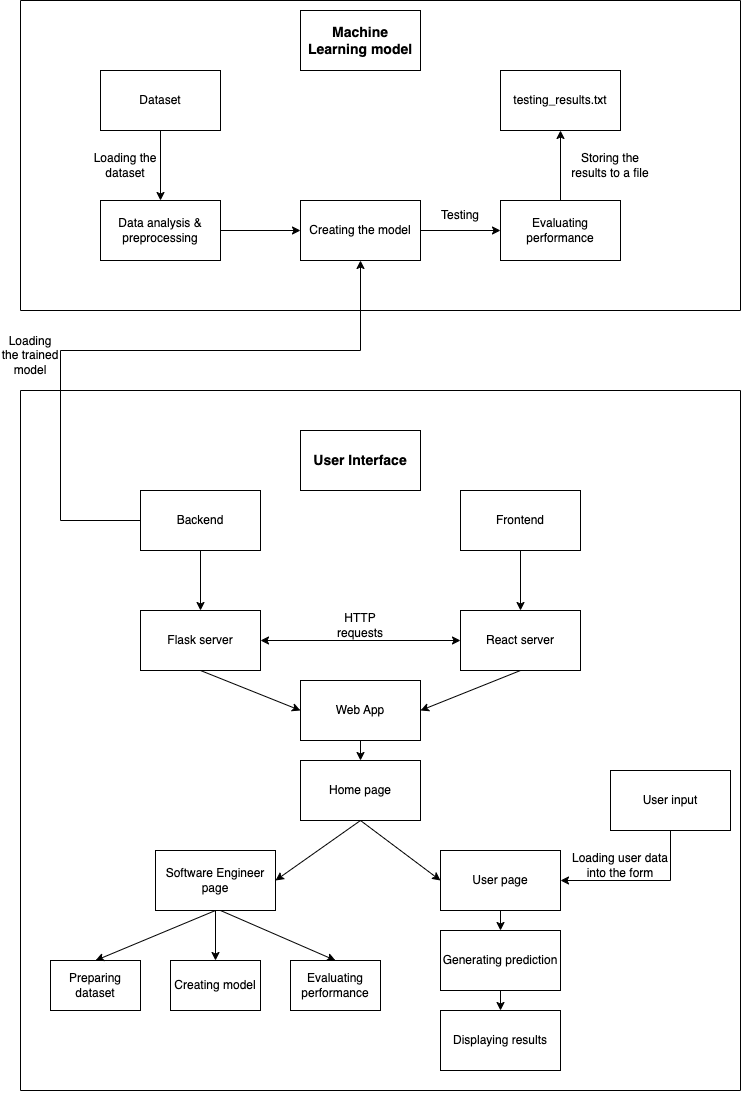

The diagram above was exported from draw.io. Its source (the exported page's mxGraphModel, read from the mxfile embedded in the PNG):
<mxGraphModel dx="1122" dy="762" grid="1" gridSize="10" guides="1" tooltips="1" connect="1" arrows="1" fold="1" page="1" pageScale="1" pageWidth="850" pageHeight="1100" background="#FFFFFF" math="0" shadow="0">
  <root>
    <mxCell id="0" />
    <mxCell id="1" parent="0" />
    <mxCell id="ZaykVkh7F-NaAZ9O2wjU-1" value="Dataset" style="rounded=0;whiteSpace=wrap;html=1;" vertex="1" parent="1">
      <mxGeometry x="160" y="80" width="120" height="60" as="geometry" />
    </mxCell>
    <mxCell id="ZaykVkh7F-NaAZ9O2wjU-2" value="Data analysis &amp;amp; preprocessing" style="rounded=0;whiteSpace=wrap;html=1;" vertex="1" parent="1">
      <mxGeometry x="160" y="210" width="120" height="60" as="geometry" />
    </mxCell>
    <mxCell id="ZaykVkh7F-NaAZ9O2wjU-3" value="Creating the model" style="rounded=0;whiteSpace=wrap;html=1;" vertex="1" parent="1">
      <mxGeometry x="360" y="210" width="120" height="60" as="geometry" />
    </mxCell>
    <mxCell id="ZaykVkh7F-NaAZ9O2wjU-4" value="Evaluating performance" style="rounded=0;whiteSpace=wrap;html=1;" vertex="1" parent="1">
      <mxGeometry x="560" y="210" width="120" height="60" as="geometry" />
    </mxCell>
    <mxCell id="ZaykVkh7F-NaAZ9O2wjU-5" value="Frontend" style="rounded=0;whiteSpace=wrap;html=1;" vertex="1" parent="1">
      <mxGeometry x="520" y="500" width="120" height="60" as="geometry" />
    </mxCell>
    <mxCell id="ZaykVkh7F-NaAZ9O2wjU-6" value="Backend" style="rounded=0;whiteSpace=wrap;html=1;" vertex="1" parent="1">
      <mxGeometry x="200" y="500" width="120" height="60" as="geometry" />
    </mxCell>
    <mxCell id="ZaykVkh7F-NaAZ9O2wjU-7" value="Web App" style="rounded=0;whiteSpace=wrap;html=1;" vertex="1" parent="1">
      <mxGeometry x="360" y="690" width="120" height="60" as="geometry" />
    </mxCell>
    <mxCell id="ZaykVkh7F-NaAZ9O2wjU-8" value="Flask server" style="rounded=0;whiteSpace=wrap;html=1;" vertex="1" parent="1">
      <mxGeometry x="200" y="620" width="120" height="60" as="geometry" />
    </mxCell>
    <mxCell id="ZaykVkh7F-NaAZ9O2wjU-9" value="React server" style="rounded=0;whiteSpace=wrap;html=1;" vertex="1" parent="1">
      <mxGeometry x="520" y="620" width="120" height="60" as="geometry" />
    </mxCell>
    <mxCell id="ZaykVkh7F-NaAZ9O2wjU-10" value="User input" style="rounded=0;whiteSpace=wrap;html=1;" vertex="1" parent="1">
      <mxGeometry x="670" y="780" width="120" height="60" as="geometry" />
    </mxCell>
    <mxCell id="ZaykVkh7F-NaAZ9O2wjU-11" value="Generating prediction" style="rounded=0;whiteSpace=wrap;html=1;" vertex="1" parent="1">
      <mxGeometry x="500" y="940" width="120" height="60" as="geometry" />
    </mxCell>
    <mxCell id="ZaykVkh7F-NaAZ9O2wjU-12" value="&lt;b&gt;&lt;font style=&quot;font-size: 14px;&quot;&gt;User Interface&lt;/font&gt;&lt;/b&gt;" style="rounded=0;whiteSpace=wrap;html=1;" vertex="1" parent="1">
      <mxGeometry x="360" y="440" width="120" height="60" as="geometry" />
    </mxCell>
    <mxCell id="ZaykVkh7F-NaAZ9O2wjU-13" value="Displaying results" style="rounded=0;whiteSpace=wrap;html=1;" vertex="1" parent="1">
      <mxGeometry x="500" y="1020" width="120" height="60" as="geometry" />
    </mxCell>
    <mxCell id="ZaykVkh7F-NaAZ9O2wjU-14" value="&lt;b&gt;&lt;font style=&quot;font-size: 14px;&quot;&gt;Machine Learning model&lt;/font&gt;&lt;/b&gt;" style="rounded=0;whiteSpace=wrap;html=1;" vertex="1" parent="1">
      <mxGeometry x="360" y="20" width="120" height="60" as="geometry" />
    </mxCell>
    <mxCell id="ZaykVkh7F-NaAZ9O2wjU-15" value="" style="endArrow=none;html=1;rounded=0;" edge="1" parent="1">
      <mxGeometry width="50" height="50" relative="1" as="geometry">
        <mxPoint x="80" y="320" as="sourcePoint" />
        <mxPoint x="80" y="10" as="targetPoint" />
      </mxGeometry>
    </mxCell>
    <mxCell id="ZaykVkh7F-NaAZ9O2wjU-16" value="" style="endArrow=none;html=1;rounded=0;" edge="1" parent="1">
      <mxGeometry width="50" height="50" relative="1" as="geometry">
        <mxPoint x="80" y="320" as="sourcePoint" />
        <mxPoint x="800" y="320" as="targetPoint" />
      </mxGeometry>
    </mxCell>
    <mxCell id="ZaykVkh7F-NaAZ9O2wjU-17" value="" style="endArrow=none;html=1;rounded=0;" edge="1" parent="1">
      <mxGeometry width="50" height="50" relative="1" as="geometry">
        <mxPoint x="800" y="320" as="sourcePoint" />
        <mxPoint x="800" y="10" as="targetPoint" />
      </mxGeometry>
    </mxCell>
    <mxCell id="ZaykVkh7F-NaAZ9O2wjU-18" value="" style="endArrow=none;html=1;rounded=0;" edge="1" parent="1">
      <mxGeometry width="50" height="50" relative="1" as="geometry">
        <mxPoint x="80" y="10" as="sourcePoint" />
        <mxPoint x="800" y="10" as="targetPoint" />
      </mxGeometry>
    </mxCell>
    <mxCell id="ZaykVkh7F-NaAZ9O2wjU-19" value="" style="endArrow=classic;html=1;rounded=0;exitX=0.5;exitY=1;exitDx=0;exitDy=0;entryX=0.5;entryY=0;entryDx=0;entryDy=0;" edge="1" parent="1" source="ZaykVkh7F-NaAZ9O2wjU-1" target="ZaykVkh7F-NaAZ9O2wjU-2">
      <mxGeometry width="50" height="50" relative="1" as="geometry">
        <mxPoint x="380" y="380" as="sourcePoint" />
        <mxPoint x="430" y="330" as="targetPoint" />
      </mxGeometry>
    </mxCell>
    <mxCell id="ZaykVkh7F-NaAZ9O2wjU-20" value="" style="endArrow=classic;html=1;rounded=0;exitX=1;exitY=0.5;exitDx=0;exitDy=0;entryX=0;entryY=0.5;entryDx=0;entryDy=0;" edge="1" parent="1" source="ZaykVkh7F-NaAZ9O2wjU-2" target="ZaykVkh7F-NaAZ9O2wjU-3">
      <mxGeometry width="50" height="50" relative="1" as="geometry">
        <mxPoint x="290" y="280" as="sourcePoint" />
        <mxPoint x="340" y="230" as="targetPoint" />
      </mxGeometry>
    </mxCell>
    <mxCell id="ZaykVkh7F-NaAZ9O2wjU-21" value="" style="endArrow=classic;html=1;rounded=0;exitX=1;exitY=0.5;exitDx=0;exitDy=0;entryX=0;entryY=0.5;entryDx=0;entryDy=0;" edge="1" parent="1" source="ZaykVkh7F-NaAZ9O2wjU-3" target="ZaykVkh7F-NaAZ9O2wjU-4">
      <mxGeometry width="50" height="50" relative="1" as="geometry">
        <mxPoint x="500" y="270" as="sourcePoint" />
        <mxPoint x="550" y="220" as="targetPoint" />
      </mxGeometry>
    </mxCell>
    <mxCell id="ZaykVkh7F-NaAZ9O2wjU-22" value="" style="endArrow=classic;startArrow=classic;html=1;rounded=0;exitX=1;exitY=0.5;exitDx=0;exitDy=0;entryX=0;entryY=0.5;entryDx=0;entryDy=0;" edge="1" parent="1" source="ZaykVkh7F-NaAZ9O2wjU-8" target="ZaykVkh7F-NaAZ9O2wjU-9">
      <mxGeometry width="50" height="50" relative="1" as="geometry">
        <mxPoint x="390" y="680" as="sourcePoint" />
        <mxPoint x="440" y="630" as="targetPoint" />
      </mxGeometry>
    </mxCell>
    <mxCell id="ZaykVkh7F-NaAZ9O2wjU-23" value="HTTP requests" style="text;html=1;strokeColor=none;fillColor=none;align=center;verticalAlign=middle;whiteSpace=wrap;rounded=0;" vertex="1" parent="1">
      <mxGeometry x="390" y="620" width="60" height="30" as="geometry" />
    </mxCell>
    <mxCell id="ZaykVkh7F-NaAZ9O2wjU-25" value="" style="endArrow=classic;html=1;rounded=0;exitX=0.5;exitY=1;exitDx=0;exitDy=0;entryX=0.5;entryY=0;entryDx=0;entryDy=0;" edge="1" parent="1" source="ZaykVkh7F-NaAZ9O2wjU-6" target="ZaykVkh7F-NaAZ9O2wjU-8">
      <mxGeometry width="50" height="50" relative="1" as="geometry">
        <mxPoint x="110" y="600" as="sourcePoint" />
        <mxPoint x="160" y="550" as="targetPoint" />
      </mxGeometry>
    </mxCell>
    <mxCell id="ZaykVkh7F-NaAZ9O2wjU-26" value="" style="endArrow=classic;html=1;rounded=0;exitX=0.5;exitY=1;exitDx=0;exitDy=0;entryX=0.5;entryY=0;entryDx=0;entryDy=0;" edge="1" parent="1" source="ZaykVkh7F-NaAZ9O2wjU-5" target="ZaykVkh7F-NaAZ9O2wjU-9">
      <mxGeometry width="50" height="50" relative="1" as="geometry">
        <mxPoint x="720" y="570" as="sourcePoint" />
        <mxPoint x="770" y="520" as="targetPoint" />
      </mxGeometry>
    </mxCell>
    <mxCell id="ZaykVkh7F-NaAZ9O2wjU-31" value="" style="endArrow=classic;html=1;rounded=0;exitX=0.5;exitY=1;exitDx=0;exitDy=0;entryX=0.5;entryY=0;entryDx=0;entryDy=0;" edge="1" parent="1" source="ZaykVkh7F-NaAZ9O2wjU-11" target="ZaykVkh7F-NaAZ9O2wjU-13">
      <mxGeometry width="50" height="50" relative="1" as="geometry">
        <mxPoint x="190" y="970" as="sourcePoint" />
        <mxPoint x="240" y="920" as="targetPoint" />
      </mxGeometry>
    </mxCell>
    <mxCell id="ZaykVkh7F-NaAZ9O2wjU-34" value="" style="endArrow=none;html=1;rounded=0;" edge="1" parent="1">
      <mxGeometry width="50" height="50" relative="1" as="geometry">
        <mxPoint x="80" y="1100" as="sourcePoint" />
        <mxPoint x="80" y="400" as="targetPoint" />
      </mxGeometry>
    </mxCell>
    <mxCell id="ZaykVkh7F-NaAZ9O2wjU-35" value="" style="endArrow=none;html=1;rounded=0;" edge="1" parent="1">
      <mxGeometry width="50" height="50" relative="1" as="geometry">
        <mxPoint x="80" y="400" as="sourcePoint" />
        <mxPoint x="800" y="400" as="targetPoint" />
      </mxGeometry>
    </mxCell>
    <mxCell id="ZaykVkh7F-NaAZ9O2wjU-37" value="" style="endArrow=none;html=1;rounded=0;" edge="1" parent="1">
      <mxGeometry width="50" height="50" relative="1" as="geometry">
        <mxPoint x="800" y="1100" as="sourcePoint" />
        <mxPoint x="800" y="400" as="targetPoint" />
      </mxGeometry>
    </mxCell>
    <mxCell id="ZaykVkh7F-NaAZ9O2wjU-38" value="" style="endArrow=none;html=1;rounded=0;exitX=0;exitY=0.5;exitDx=0;exitDy=0;" edge="1" parent="1" source="ZaykVkh7F-NaAZ9O2wjU-6">
      <mxGeometry width="50" height="50" relative="1" as="geometry">
        <mxPoint x="130" y="670" as="sourcePoint" />
        <mxPoint x="120" y="530" as="targetPoint" />
      </mxGeometry>
    </mxCell>
    <mxCell id="ZaykVkh7F-NaAZ9O2wjU-39" value="" style="endArrow=none;html=1;rounded=0;" edge="1" parent="1">
      <mxGeometry width="50" height="50" relative="1" as="geometry">
        <mxPoint x="120" y="530" as="sourcePoint" />
        <mxPoint x="120" y="360" as="targetPoint" />
      </mxGeometry>
    </mxCell>
    <mxCell id="ZaykVkh7F-NaAZ9O2wjU-40" value="" style="endArrow=none;html=1;rounded=0;" edge="1" parent="1">
      <mxGeometry width="50" height="50" relative="1" as="geometry">
        <mxPoint x="120" y="360" as="sourcePoint" />
        <mxPoint x="420" y="360" as="targetPoint" />
      </mxGeometry>
    </mxCell>
    <mxCell id="ZaykVkh7F-NaAZ9O2wjU-42" value="" style="endArrow=classic;html=1;rounded=0;entryX=0.5;entryY=1;entryDx=0;entryDy=0;" edge="1" parent="1" target="ZaykVkh7F-NaAZ9O2wjU-3">
      <mxGeometry width="50" height="50" relative="1" as="geometry">
        <mxPoint x="420" y="360" as="sourcePoint" />
        <mxPoint x="510" y="330" as="targetPoint" />
      </mxGeometry>
    </mxCell>
    <mxCell id="ZaykVkh7F-NaAZ9O2wjU-43" value="Loading the trained model" style="text;html=1;strokeColor=none;fillColor=none;align=center;verticalAlign=middle;whiteSpace=wrap;rounded=0;" vertex="1" parent="1">
      <mxGeometry x="60" y="350" width="60" height="30" as="geometry" />
    </mxCell>
    <mxCell id="ZaykVkh7F-NaAZ9O2wjU-45" value="testing_results.txt" style="rounded=0;whiteSpace=wrap;html=1;" vertex="1" parent="1">
      <mxGeometry x="560" y="80" width="120" height="60" as="geometry" />
    </mxCell>
    <mxCell id="ZaykVkh7F-NaAZ9O2wjU-46" value="" style="endArrow=classic;html=1;rounded=0;exitX=0.5;exitY=0;exitDx=0;exitDy=0;entryX=0.5;entryY=1;entryDx=0;entryDy=0;" edge="1" parent="1" source="ZaykVkh7F-NaAZ9O2wjU-4" target="ZaykVkh7F-NaAZ9O2wjU-45">
      <mxGeometry width="50" height="50" relative="1" as="geometry">
        <mxPoint x="590" y="200" as="sourcePoint" />
        <mxPoint x="640" y="150" as="targetPoint" />
      </mxGeometry>
    </mxCell>
    <mxCell id="ZaykVkh7F-NaAZ9O2wjU-47" value="Storing the results to a file" style="text;html=1;strokeColor=none;fillColor=none;align=center;verticalAlign=middle;whiteSpace=wrap;rounded=0;" vertex="1" parent="1">
      <mxGeometry x="630" y="160" width="80" height="30" as="geometry" />
    </mxCell>
    <mxCell id="ZaykVkh7F-NaAZ9O2wjU-48" value="Loading the dataset" style="text;html=1;strokeColor=none;fillColor=none;align=center;verticalAlign=middle;whiteSpace=wrap;rounded=0;" vertex="1" parent="1">
      <mxGeometry x="150" y="160" width="70" height="30" as="geometry" />
    </mxCell>
    <mxCell id="ZaykVkh7F-NaAZ9O2wjU-49" value="Testing" style="text;html=1;strokeColor=none;fillColor=none;align=center;verticalAlign=middle;whiteSpace=wrap;rounded=0;" vertex="1" parent="1">
      <mxGeometry x="490" y="210" width="60" height="30" as="geometry" />
    </mxCell>
    <mxCell id="ZaykVkh7F-NaAZ9O2wjU-50" value="Loading user data into the form" style="text;html=1;strokeColor=none;fillColor=none;align=center;verticalAlign=middle;whiteSpace=wrap;rounded=0;" vertex="1" parent="1">
      <mxGeometry x="630" y="860" width="100" height="30" as="geometry" />
    </mxCell>
    <mxCell id="ZaykVkh7F-NaAZ9O2wjU-51" value="User page" style="rounded=0;whiteSpace=wrap;html=1;" vertex="1" parent="1">
      <mxGeometry x="500" y="860" width="120" height="60" as="geometry" />
    </mxCell>
    <mxCell id="ZaykVkh7F-NaAZ9O2wjU-52" value="Home page" style="rounded=0;whiteSpace=wrap;html=1;" vertex="1" parent="1">
      <mxGeometry x="360" y="770" width="120" height="60" as="geometry" />
    </mxCell>
    <mxCell id="ZaykVkh7F-NaAZ9O2wjU-53" value="Software Engineer page" style="rounded=0;whiteSpace=wrap;html=1;" vertex="1" parent="1">
      <mxGeometry x="215" y="860" width="120" height="60" as="geometry" />
    </mxCell>
    <mxCell id="ZaykVkh7F-NaAZ9O2wjU-54" value="Preparing dataset" style="rounded=0;whiteSpace=wrap;html=1;" vertex="1" parent="1">
      <mxGeometry x="110" y="970" width="90" height="50" as="geometry" />
    </mxCell>
    <mxCell id="ZaykVkh7F-NaAZ9O2wjU-55" value="Creating model" style="rounded=0;whiteSpace=wrap;html=1;" vertex="1" parent="1">
      <mxGeometry x="230" y="970" width="90" height="50" as="geometry" />
    </mxCell>
    <mxCell id="ZaykVkh7F-NaAZ9O2wjU-56" value="Evaluating performance" style="rounded=0;whiteSpace=wrap;html=1;" vertex="1" parent="1">
      <mxGeometry x="350" y="970" width="90" height="50" as="geometry" />
    </mxCell>
    <mxCell id="ZaykVkh7F-NaAZ9O2wjU-58" value="" style="endArrow=none;html=1;rounded=0;entryX=0.5;entryY=1;entryDx=0;entryDy=0;" edge="1" parent="1" target="ZaykVkh7F-NaAZ9O2wjU-10">
      <mxGeometry width="50" height="50" relative="1" as="geometry">
        <mxPoint x="730" y="890" as="sourcePoint" />
        <mxPoint x="740" y="840" as="targetPoint" />
      </mxGeometry>
    </mxCell>
    <mxCell id="ZaykVkh7F-NaAZ9O2wjU-59" value="" style="endArrow=classic;html=1;rounded=0;entryX=1;entryY=0.5;entryDx=0;entryDy=0;" edge="1" parent="1" target="ZaykVkh7F-NaAZ9O2wjU-51">
      <mxGeometry width="50" height="50" relative="1" as="geometry">
        <mxPoint x="730" y="890" as="sourcePoint" />
        <mxPoint x="680" y="850" as="targetPoint" />
      </mxGeometry>
    </mxCell>
    <mxCell id="ZaykVkh7F-NaAZ9O2wjU-60" value="" style="endArrow=classic;html=1;rounded=0;exitX=0.5;exitY=1;exitDx=0;exitDy=0;entryX=0.5;entryY=0;entryDx=0;entryDy=0;" edge="1" parent="1" source="ZaykVkh7F-NaAZ9O2wjU-51" target="ZaykVkh7F-NaAZ9O2wjU-11">
      <mxGeometry width="50" height="50" relative="1" as="geometry">
        <mxPoint x="650" y="970" as="sourcePoint" />
        <mxPoint x="700" y="920" as="targetPoint" />
      </mxGeometry>
    </mxCell>
    <mxCell id="ZaykVkh7F-NaAZ9O2wjU-61" value="" style="endArrow=classic;html=1;rounded=0;exitX=0.5;exitY=1;exitDx=0;exitDy=0;entryX=1;entryY=0.5;entryDx=0;entryDy=0;" edge="1" parent="1" source="ZaykVkh7F-NaAZ9O2wjU-9" target="ZaykVkh7F-NaAZ9O2wjU-7">
      <mxGeometry width="50" height="50" relative="1" as="geometry">
        <mxPoint x="530" y="770" as="sourcePoint" />
        <mxPoint x="580" y="720" as="targetPoint" />
      </mxGeometry>
    </mxCell>
    <mxCell id="ZaykVkh7F-NaAZ9O2wjU-62" value="" style="endArrow=classic;html=1;rounded=0;exitX=0.5;exitY=1;exitDx=0;exitDy=0;entryX=0;entryY=0.5;entryDx=0;entryDy=0;" edge="1" parent="1" source="ZaykVkh7F-NaAZ9O2wjU-8" target="ZaykVkh7F-NaAZ9O2wjU-7">
      <mxGeometry width="50" height="50" relative="1" as="geometry">
        <mxPoint x="270" y="760" as="sourcePoint" />
        <mxPoint x="320" y="710" as="targetPoint" />
      </mxGeometry>
    </mxCell>
    <mxCell id="ZaykVkh7F-NaAZ9O2wjU-63" value="" style="endArrow=classic;html=1;rounded=0;exitX=0.5;exitY=1;exitDx=0;exitDy=0;entryX=0.5;entryY=0;entryDx=0;entryDy=0;" edge="1" parent="1" source="ZaykVkh7F-NaAZ9O2wjU-7" target="ZaykVkh7F-NaAZ9O2wjU-52">
      <mxGeometry width="50" height="50" relative="1" as="geometry">
        <mxPoint x="520" y="800" as="sourcePoint" />
        <mxPoint x="570" y="750" as="targetPoint" />
      </mxGeometry>
    </mxCell>
    <mxCell id="ZaykVkh7F-NaAZ9O2wjU-64" value="" style="endArrow=classic;html=1;rounded=0;exitX=0.5;exitY=1;exitDx=0;exitDy=0;entryX=0;entryY=0.5;entryDx=0;entryDy=0;" edge="1" parent="1" source="ZaykVkh7F-NaAZ9O2wjU-52" target="ZaykVkh7F-NaAZ9O2wjU-51">
      <mxGeometry width="50" height="50" relative="1" as="geometry">
        <mxPoint x="520" y="820" as="sourcePoint" />
        <mxPoint x="570" y="770" as="targetPoint" />
      </mxGeometry>
    </mxCell>
    <mxCell id="ZaykVkh7F-NaAZ9O2wjU-65" value="" style="endArrow=classic;html=1;rounded=0;exitX=0.5;exitY=1;exitDx=0;exitDy=0;entryX=1;entryY=0.5;entryDx=0;entryDy=0;" edge="1" parent="1" source="ZaykVkh7F-NaAZ9O2wjU-52" target="ZaykVkh7F-NaAZ9O2wjU-53">
      <mxGeometry width="50" height="50" relative="1" as="geometry">
        <mxPoint x="350" y="920" as="sourcePoint" />
        <mxPoint x="400" y="870" as="targetPoint" />
      </mxGeometry>
    </mxCell>
    <mxCell id="ZaykVkh7F-NaAZ9O2wjU-66" value="" style="endArrow=classic;html=1;rounded=0;exitX=0.5;exitY=1;exitDx=0;exitDy=0;entryX=0.5;entryY=0;entryDx=0;entryDy=0;" edge="1" parent="1" source="ZaykVkh7F-NaAZ9O2wjU-53" target="ZaykVkh7F-NaAZ9O2wjU-54">
      <mxGeometry width="50" height="50" relative="1" as="geometry">
        <mxPoint x="120" y="930" as="sourcePoint" />
        <mxPoint x="170" y="880" as="targetPoint" />
      </mxGeometry>
    </mxCell>
    <mxCell id="ZaykVkh7F-NaAZ9O2wjU-67" value="" style="endArrow=classic;html=1;rounded=0;exitX=0.5;exitY=1;exitDx=0;exitDy=0;entryX=0.5;entryY=0;entryDx=0;entryDy=0;" edge="1" parent="1" source="ZaykVkh7F-NaAZ9O2wjU-53" target="ZaykVkh7F-NaAZ9O2wjU-55">
      <mxGeometry width="50" height="50" relative="1" as="geometry">
        <mxPoint x="360" y="960" as="sourcePoint" />
        <mxPoint x="410" y="910" as="targetPoint" />
      </mxGeometry>
    </mxCell>
    <mxCell id="ZaykVkh7F-NaAZ9O2wjU-68" value="" style="endArrow=classic;html=1;rounded=0;entryX=0.5;entryY=0;entryDx=0;entryDy=0;" edge="1" parent="1" target="ZaykVkh7F-NaAZ9O2wjU-56">
      <mxGeometry width="50" height="50" relative="1" as="geometry">
        <mxPoint x="280" y="920" as="sourcePoint" />
        <mxPoint x="410" y="900" as="targetPoint" />
      </mxGeometry>
    </mxCell>
    <mxCell id="ZaykVkh7F-NaAZ9O2wjU-69" value="" style="endArrow=none;html=1;rounded=0;" edge="1" parent="1">
      <mxGeometry width="50" height="50" relative="1" as="geometry">
        <mxPoint x="80" y="1100" as="sourcePoint" />
        <mxPoint x="800" y="1100" as="targetPoint" />
      </mxGeometry>
    </mxCell>
  </root>
</mxGraphModel>